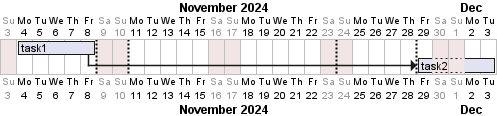

The diagram above was rendered by PlantUML. Its source (embedded in the PNG):
@startgantt
Project starts at 2024-11-03
saturday are closed
sunday are closed

[task1] lasts 1 week
[task2] starts 20 days after [task1]'s end and lasts 3 days

Separator just at [task1]'s end
Separator just 2 days after [task1]'s end
Separator just at [task2]'s start
Separator just 1 week before [task2]'s start
@endgantt